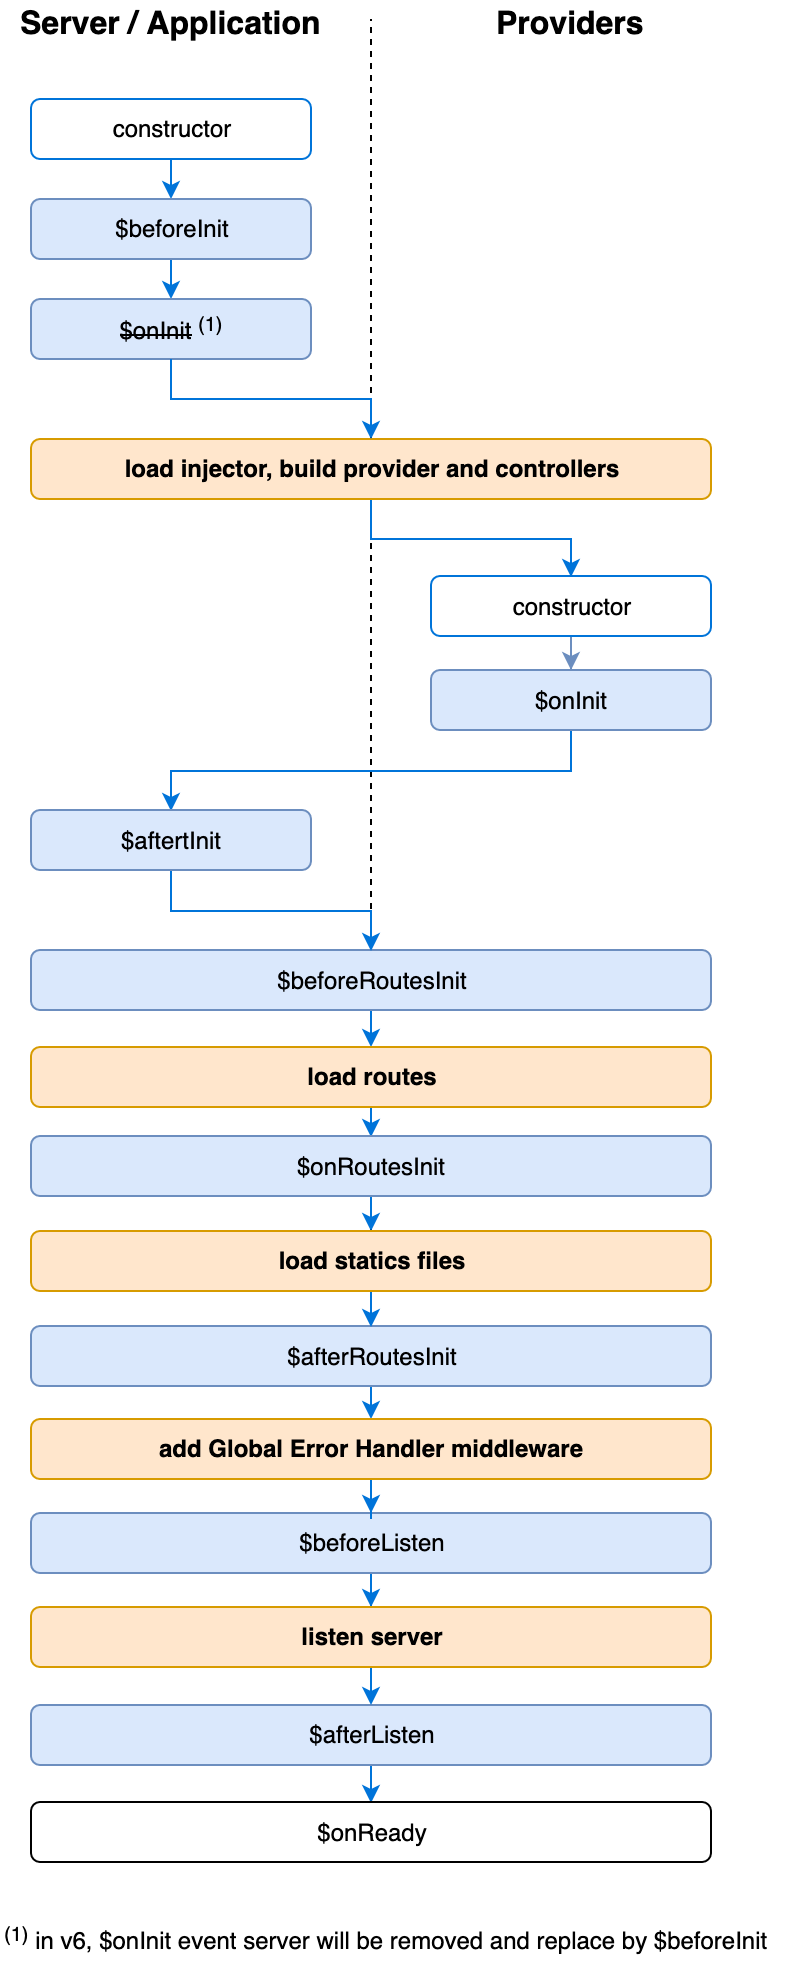

The diagram above was exported from draw.io. Its source (the exported page's mxGraphModel, read from the mxfile embedded in the PNG):
<mxGraphModel dx="946" dy="478" grid="1" gridSize="10" guides="1" tooltips="1" connect="1" arrows="1" fold="1" page="1" pageScale="1" pageWidth="827" pageHeight="1169" math="0" shadow="0">
  <root>
    <mxCell id="0" />
    <mxCell id="1" parent="0" />
    <mxCell id="6OGUqGRU7Gr6e0RLvVt3-30" value="" style="endArrow=none;dashed=1;html=1;" edge="1" parent="1">
      <mxGeometry width="50" height="50" relative="1" as="geometry">
        <mxPoint x="280" y="881" as="sourcePoint" />
        <mxPoint x="280" y="40" as="targetPoint" />
      </mxGeometry>
    </mxCell>
    <mxCell id="r-cADyz4mRHKIyRzOxX_-7" style="edgeStyle=orthogonalEdgeStyle;rounded=0;orthogonalLoop=1;jettySize=auto;html=1;exitX=0.5;exitY=1;exitDx=0;exitDy=0;entryX=0.5;entryY=0;entryDx=0;entryDy=0;strokeColor=#0074d9;" parent="1" source="r-cADyz4mRHKIyRzOxX_-1" edge="1">
      <mxGeometry relative="1" as="geometry">
        <mxPoint x="180" y="130" as="targetPoint" />
      </mxGeometry>
    </mxCell>
    <mxCell id="r-cADyz4mRHKIyRzOxX_-1" value="constructor" style="rounded=1;whiteSpace=wrap;html=1;strokeColor=#0074d9;fontFamily=Helvetica;" parent="1" vertex="1">
      <mxGeometry x="110" y="80" width="140" height="30" as="geometry" />
    </mxCell>
    <mxCell id="r-cADyz4mRHKIyRzOxX_-8" style="edgeStyle=orthogonalEdgeStyle;rounded=0;orthogonalLoop=1;jettySize=auto;html=1;exitX=0.5;exitY=1;exitDx=0;exitDy=0;entryX=0.5;entryY=0;entryDx=0;entryDy=0;strokeColor=#0074d9;" parent="1" edge="1">
      <mxGeometry relative="1" as="geometry">
        <mxPoint x="180" y="160" as="sourcePoint" />
        <mxPoint x="180" y="180" as="targetPoint" />
      </mxGeometry>
    </mxCell>
    <mxCell id="r-cADyz4mRHKIyRzOxX_-12" value="$beforeInit" style="rounded=1;whiteSpace=wrap;html=1;strokeColor=#6c8ebf;fillColor=#dae8fc;fontFamily=Helvetica;" parent="1" vertex="1">
      <mxGeometry x="110" y="130" width="140" height="30" as="geometry" />
    </mxCell>
    <mxCell id="6OGUqGRU7Gr6e0RLvVt3-27" style="edgeStyle=orthogonalEdgeStyle;rounded=0;orthogonalLoop=1;jettySize=auto;html=1;exitX=0.5;exitY=1;exitDx=0;exitDy=0;entryX=0.5;entryY=0;entryDx=0;entryDy=0;fillColor=#dae8fc;strokeColor=#0074D9;" edge="1" parent="1" source="r-cADyz4mRHKIyRzOxX_-30" target="6OGUqGRU7Gr6e0RLvVt3-3">
      <mxGeometry relative="1" as="geometry" />
    </mxCell>
    <mxCell id="r-cADyz4mRHKIyRzOxX_-30" value="&lt;b&gt;load injector, build provider and controllers&lt;/b&gt;" style="rounded=1;whiteSpace=wrap;html=1;strokeColor=#d79b00;fillColor=#ffe6cc;fontFamily=Helvetica;" parent="1" vertex="1">
      <mxGeometry x="110" y="250" width="340" height="30" as="geometry" />
    </mxCell>
    <mxCell id="6OGUqGRU7Gr6e0RLvVt3-1" value="&lt;strike&gt;$onInit&lt;/strike&gt; &lt;sup&gt;(1)&lt;br&gt;&lt;/sup&gt;" style="rounded=1;whiteSpace=wrap;html=1;strokeColor=#6c8ebf;fillColor=#dae8fc;fontFamily=Helvetica;" vertex="1" parent="1">
      <mxGeometry x="110" y="180" width="140" height="30" as="geometry" />
    </mxCell>
    <mxCell id="6OGUqGRU7Gr6e0RLvVt3-14" style="edgeStyle=orthogonalEdgeStyle;rounded=0;orthogonalLoop=1;jettySize=auto;html=1;exitX=0.5;exitY=1;exitDx=0;exitDy=0;fillColor=#dae8fc;strokeColor=#6c8ebf;" edge="1" parent="1" source="6OGUqGRU7Gr6e0RLvVt3-3" target="6OGUqGRU7Gr6e0RLvVt3-5">
      <mxGeometry relative="1" as="geometry" />
    </mxCell>
    <mxCell id="6OGUqGRU7Gr6e0RLvVt3-3" value="constructor" style="rounded=1;whiteSpace=wrap;html=1;strokeColor=#0074d9;fontFamily=Helvetica;" vertex="1" parent="1">
      <mxGeometry x="310" y="318.5" width="140" height="30" as="geometry" />
    </mxCell>
    <mxCell id="6OGUqGRU7Gr6e0RLvVt3-18" style="edgeStyle=orthogonalEdgeStyle;rounded=0;orthogonalLoop=1;jettySize=auto;html=1;exitX=0.5;exitY=1;exitDx=0;exitDy=0;entryX=0.5;entryY=0;entryDx=0;entryDy=0;fillColor=#dae8fc;strokeColor=#0074D9;" edge="1" parent="1" source="6OGUqGRU7Gr6e0RLvVt3-5" target="6OGUqGRU7Gr6e0RLvVt3-20">
      <mxGeometry relative="1" as="geometry" />
    </mxCell>
    <mxCell id="6OGUqGRU7Gr6e0RLvVt3-5" value="$onInit" style="rounded=1;whiteSpace=wrap;html=1;strokeColor=#6c8ebf;fillColor=#dae8fc;fontFamily=Helvetica;" vertex="1" parent="1">
      <mxGeometry x="310" y="365.5" width="140" height="30" as="geometry" />
    </mxCell>
    <mxCell id="6OGUqGRU7Gr6e0RLvVt3-10" style="edgeStyle=orthogonalEdgeStyle;rounded=0;orthogonalLoop=1;jettySize=auto;html=1;exitX=0.5;exitY=1;exitDx=0;exitDy=0;strokeColor=#0074d9;entryX=0.5;entryY=0;entryDx=0;entryDy=0;" edge="1" parent="1" source="6OGUqGRU7Gr6e0RLvVt3-1" target="r-cADyz4mRHKIyRzOxX_-30">
      <mxGeometry relative="1" as="geometry">
        <mxPoint x="179" y="230" as="sourcePoint" />
        <mxPoint x="179" y="390" as="targetPoint" />
      </mxGeometry>
    </mxCell>
    <mxCell id="6OGUqGRU7Gr6e0RLvVt3-15" value="&lt;div&gt;&lt;sup&gt;(1)&lt;/sup&gt; in v6, $onInit event server will be removed and replace by $beforeInit&lt;br&gt;&lt;/div&gt;&lt;div&gt;&lt;br&gt;&lt;/div&gt;" style="text;html=1;resizable=0;points=[];autosize=1;align=left;verticalAlign=top;spacingTop=-4;" vertex="1" parent="1">
      <mxGeometry x="95" y="990" width="400" height="30" as="geometry" />
    </mxCell>
    <mxCell id="6OGUqGRU7Gr6e0RLvVt3-33" style="edgeStyle=orthogonalEdgeStyle;rounded=0;orthogonalLoop=1;jettySize=auto;html=1;exitX=0.5;exitY=1;exitDx=0;exitDy=0;entryX=0.5;entryY=0;entryDx=0;entryDy=0;strokeColor=#0074D9;fontSize=15;" edge="1" parent="1" source="6OGUqGRU7Gr6e0RLvVt3-17" target="6OGUqGRU7Gr6e0RLvVt3-28">
      <mxGeometry relative="1" as="geometry" />
    </mxCell>
    <mxCell id="6OGUqGRU7Gr6e0RLvVt3-17" value="$beforeRoutesInit" style="rounded=1;whiteSpace=wrap;html=1;strokeColor=#6c8ebf;fillColor=#dae8fc;fontFamily=Helvetica;" vertex="1" parent="1">
      <mxGeometry x="110" y="505.5" width="340" height="30" as="geometry" />
    </mxCell>
    <mxCell id="6OGUqGRU7Gr6e0RLvVt3-52" style="edgeStyle=orthogonalEdgeStyle;rounded=0;orthogonalLoop=1;jettySize=auto;html=1;exitX=0.5;exitY=1;exitDx=0;exitDy=0;strokeColor=#0074D9;fontSize=15;" edge="1" parent="1" source="6OGUqGRU7Gr6e0RLvVt3-19">
      <mxGeometry relative="1" as="geometry">
        <mxPoint x="280" y="740" as="targetPoint" />
      </mxGeometry>
    </mxCell>
    <mxCell id="6OGUqGRU7Gr6e0RLvVt3-19" value="$afterRoutesInit" style="rounded=1;whiteSpace=wrap;html=1;strokeColor=#6c8ebf;fillColor=#dae8fc;fontFamily=Helvetica;" vertex="1" parent="1">
      <mxGeometry x="110" y="693.5" width="340" height="30" as="geometry" />
    </mxCell>
    <mxCell id="6OGUqGRU7Gr6e0RLvVt3-21" style="edgeStyle=orthogonalEdgeStyle;rounded=0;orthogonalLoop=1;jettySize=auto;html=1;exitX=0.5;exitY=1;exitDx=0;exitDy=0;entryX=0.5;entryY=0;entryDx=0;entryDy=0;fillColor=#dae8fc;strokeColor=#0074D9;" edge="1" parent="1" source="6OGUqGRU7Gr6e0RLvVt3-20" target="6OGUqGRU7Gr6e0RLvVt3-17">
      <mxGeometry relative="1" as="geometry" />
    </mxCell>
    <mxCell id="6OGUqGRU7Gr6e0RLvVt3-20" value="$aftertInit" style="rounded=1;whiteSpace=wrap;html=1;strokeColor=#6c8ebf;fillColor=#dae8fc;fontFamily=Helvetica;" vertex="1" parent="1">
      <mxGeometry x="110" y="435.5" width="140" height="30" as="geometry" />
    </mxCell>
    <mxCell id="6OGUqGRU7Gr6e0RLvVt3-39" style="edgeStyle=orthogonalEdgeStyle;rounded=0;orthogonalLoop=1;jettySize=auto;html=1;exitX=0.5;exitY=1;exitDx=0;exitDy=0;strokeColor=#0074D9;fontSize=15;" edge="1" parent="1" source="6OGUqGRU7Gr6e0RLvVt3-23" target="6OGUqGRU7Gr6e0RLvVt3-38">
      <mxGeometry relative="1" as="geometry" />
    </mxCell>
    <mxCell id="6OGUqGRU7Gr6e0RLvVt3-23" value="$beforeListen" style="rounded=1;whiteSpace=wrap;html=1;strokeColor=#6c8ebf;fillColor=#dae8fc;fontFamily=Helvetica;" vertex="1" parent="1">
      <mxGeometry x="110" y="787" width="340" height="30" as="geometry" />
    </mxCell>
    <mxCell id="6OGUqGRU7Gr6e0RLvVt3-41" style="edgeStyle=orthogonalEdgeStyle;rounded=0;orthogonalLoop=1;jettySize=auto;html=1;exitX=0.5;exitY=1;exitDx=0;exitDy=0;entryX=0.5;entryY=0;entryDx=0;entryDy=0;strokeColor=#0074D9;fontSize=15;" edge="1" parent="1" source="6OGUqGRU7Gr6e0RLvVt3-24" target="6OGUqGRU7Gr6e0RLvVt3-25">
      <mxGeometry relative="1" as="geometry" />
    </mxCell>
    <mxCell id="6OGUqGRU7Gr6e0RLvVt3-24" value="$afterListen" style="rounded=1;whiteSpace=wrap;html=1;strokeColor=#6c8ebf;fillColor=#dae8fc;fontFamily=Helvetica;" vertex="1" parent="1">
      <mxGeometry x="110" y="883" width="340" height="30" as="geometry" />
    </mxCell>
    <mxCell id="6OGUqGRU7Gr6e0RLvVt3-25" value="$onReady" style="rounded=1;whiteSpace=wrap;html=1;fontFamily=Helvetica;" vertex="1" parent="1">
      <mxGeometry x="110" y="931.5" width="340" height="30" as="geometry" />
    </mxCell>
    <mxCell id="6OGUqGRU7Gr6e0RLvVt3-44" style="edgeStyle=orthogonalEdgeStyle;rounded=0;orthogonalLoop=1;jettySize=auto;html=1;exitX=0.5;exitY=1;exitDx=0;exitDy=0;entryX=0.5;entryY=0;entryDx=0;entryDy=0;strokeColor=#0074D9;fontSize=15;" edge="1" parent="1" source="6OGUqGRU7Gr6e0RLvVt3-28" target="6OGUqGRU7Gr6e0RLvVt3-42">
      <mxGeometry relative="1" as="geometry" />
    </mxCell>
    <mxCell id="6OGUqGRU7Gr6e0RLvVt3-28" value="&lt;b&gt;load routes&lt;/b&gt;" style="rounded=1;whiteSpace=wrap;html=1;strokeColor=#d79b00;fillColor=#ffe6cc;fontFamily=Helvetica;" vertex="1" parent="1">
      <mxGeometry x="110" y="554" width="340" height="30" as="geometry" />
    </mxCell>
    <mxCell id="6OGUqGRU7Gr6e0RLvVt3-31" value="&lt;div align=&quot;center&quot;&gt;&lt;font style=&quot;font-size: 16px&quot;&gt;&lt;b&gt;Server / Application&lt;/b&gt;&lt;/font&gt;&lt;/div&gt;" style="text;html=1;resizable=0;points=[];autosize=1;align=center;verticalAlign=top;spacingTop=-4;" vertex="1" parent="1">
      <mxGeometry x="95" y="31" width="170" height="20" as="geometry" />
    </mxCell>
    <mxCell id="6OGUqGRU7Gr6e0RLvVt3-32" value="&lt;font style=&quot;font-size: 16px&quot;&gt;&lt;b&gt;Providers&lt;/b&gt;&lt;/font&gt;" style="text;html=1;resizable=0;points=[];autosize=1;align=center;verticalAlign=top;spacingTop=-4;fontSize=15;" vertex="1" parent="1">
      <mxGeometry x="335" y="31" width="90" height="20" as="geometry" />
    </mxCell>
    <mxCell id="6OGUqGRU7Gr6e0RLvVt3-40" style="edgeStyle=orthogonalEdgeStyle;rounded=0;orthogonalLoop=1;jettySize=auto;html=1;exitX=0.5;exitY=1;exitDx=0;exitDy=0;entryX=0.5;entryY=0;entryDx=0;entryDy=0;strokeColor=#0074D9;fontSize=15;" edge="1" parent="1" source="6OGUqGRU7Gr6e0RLvVt3-38" target="6OGUqGRU7Gr6e0RLvVt3-24">
      <mxGeometry relative="1" as="geometry" />
    </mxCell>
    <mxCell id="6OGUqGRU7Gr6e0RLvVt3-38" value="&lt;b&gt;listen server&lt;/b&gt;" style="rounded=1;whiteSpace=wrap;html=1;strokeColor=#d79b00;fillColor=#ffe6cc;fontFamily=Helvetica;" vertex="1" parent="1">
      <mxGeometry x="110" y="834" width="340" height="30" as="geometry" />
    </mxCell>
    <mxCell id="6OGUqGRU7Gr6e0RLvVt3-50" style="edgeStyle=orthogonalEdgeStyle;rounded=0;orthogonalLoop=1;jettySize=auto;html=1;exitX=0.5;exitY=1;exitDx=0;exitDy=0;entryX=0.5;entryY=0;entryDx=0;entryDy=0;strokeColor=#0074D9;fontSize=15;" edge="1" parent="1" source="6OGUqGRU7Gr6e0RLvVt3-42" target="6OGUqGRU7Gr6e0RLvVt3-47">
      <mxGeometry relative="1" as="geometry" />
    </mxCell>
    <mxCell id="6OGUqGRU7Gr6e0RLvVt3-42" value="$onRoutesInit" style="rounded=1;whiteSpace=wrap;html=1;strokeColor=#6c8ebf;fillColor=#dae8fc;fontFamily=Helvetica;" vertex="1" parent="1">
      <mxGeometry x="110" y="598.5" width="340" height="30" as="geometry" />
    </mxCell>
    <mxCell id="6OGUqGRU7Gr6e0RLvVt3-51" style="edgeStyle=orthogonalEdgeStyle;rounded=0;orthogonalLoop=1;jettySize=auto;html=1;exitX=0.5;exitY=1;exitDx=0;exitDy=0;entryX=0.5;entryY=0;entryDx=0;entryDy=0;strokeColor=#0074D9;fontSize=15;" edge="1" parent="1" source="6OGUqGRU7Gr6e0RLvVt3-47" target="6OGUqGRU7Gr6e0RLvVt3-19">
      <mxGeometry relative="1" as="geometry" />
    </mxCell>
    <mxCell id="6OGUqGRU7Gr6e0RLvVt3-47" value="&lt;b&gt;load statics files&lt;/b&gt;" style="rounded=1;whiteSpace=wrap;html=1;strokeColor=#d79b00;fillColor=#ffe6cc;fontFamily=Helvetica;" vertex="1" parent="1">
      <mxGeometry x="110" y="646" width="340" height="30" as="geometry" />
    </mxCell>
    <mxCell id="6OGUqGRU7Gr6e0RLvVt3-53" style="edgeStyle=orthogonalEdgeStyle;rounded=0;orthogonalLoop=1;jettySize=auto;html=1;exitX=0.5;exitY=1;exitDx=0;exitDy=0;strokeColor=#0074D9;fontSize=15;" edge="1" parent="1" source="6OGUqGRU7Gr6e0RLvVt3-49" target="6OGUqGRU7Gr6e0RLvVt3-23">
      <mxGeometry relative="1" as="geometry" />
    </mxCell>
    <mxCell id="6OGUqGRU7Gr6e0RLvVt3-49" value="&lt;b&gt;add Global Error Handler middleware&lt;/b&gt;" style="rounded=1;whiteSpace=wrap;html=1;strokeColor=#d79b00;fillColor=#ffe6cc;fontFamily=Helvetica;" vertex="1" parent="1">
      <mxGeometry x="110" y="740" width="340" height="30" as="geometry" />
    </mxCell>
  </root>
</mxGraphModel>